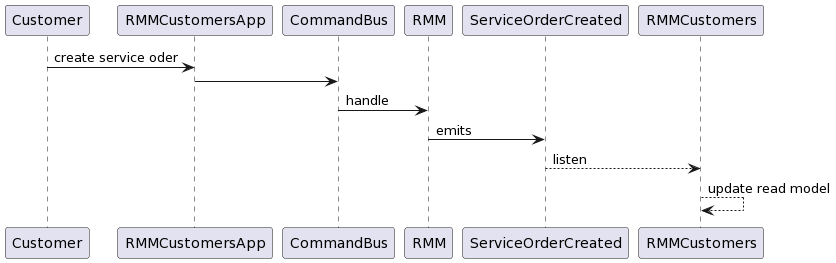

The diagram above was rendered by PlantUML. Its source (embedded in the PNG):
@startuml
Customer -> RMMCustomersApp : create service oder
RMMCustomersApp -> CommandBus
CommandBus -> RMM : handle

RMM -> ServiceOrderCreated : emits
RMMCustomers <-- ServiceOrderCreated : listen
RMMCustomers --> RMMCustomers : update read model
@enduml